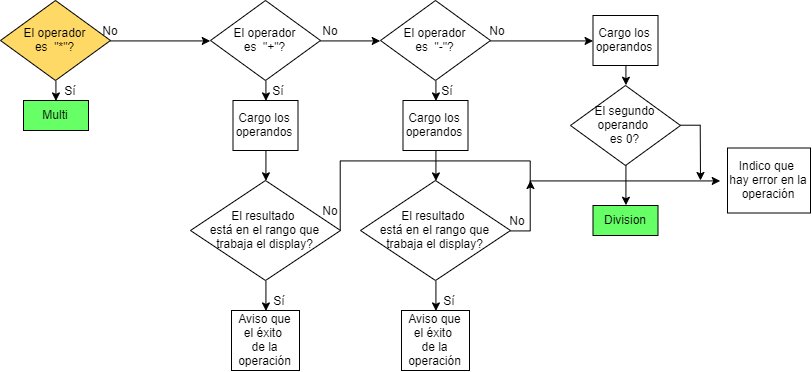

The diagram above was exported from draw.io. Its source (the exported page's mxGraphModel, read from the mxfile embedded in the PNG):
<mxGraphModel dx="1066" dy="721" grid="1" gridSize="10" guides="1" tooltips="1" connect="1" arrows="1" fold="1" page="1" pageScale="1" pageWidth="827" pageHeight="1169" math="0" shadow="0">
  <root>
    <mxCell id="0" />
    <mxCell id="1" parent="0" />
    <mxCell id="ZphXJdiG2d2gRUgpRixn-12" style="edgeStyle=orthogonalEdgeStyle;rounded=0;orthogonalLoop=1;jettySize=auto;html=1;exitX=0.5;exitY=1;exitDx=0;exitDy=0;entryX=0.5;entryY=0;entryDx=0;entryDy=0;" edge="1" parent="1" source="ZphXJdiG2d2gRUgpRixn-1">
      <mxGeometry relative="1" as="geometry">
        <mxPoint x="155.42857142857156" y="140.42857142857144" as="targetPoint" />
      </mxGeometry>
    </mxCell>
    <mxCell id="ZphXJdiG2d2gRUgpRixn-13" style="edgeStyle=orthogonalEdgeStyle;rounded=0;orthogonalLoop=1;jettySize=auto;html=1;exitX=1;exitY=0.5;exitDx=0;exitDy=0;entryX=0;entryY=0.5;entryDx=0;entryDy=0;" edge="1" parent="1" source="ZphXJdiG2d2gRUgpRixn-1" target="ZphXJdiG2d2gRUgpRixn-2">
      <mxGeometry relative="1" as="geometry" />
    </mxCell>
    <mxCell id="ZphXJdiG2d2gRUgpRixn-1" value="El operador &lt;br&gt;es&amp;nbsp; &quot;*&quot;?" style="rhombus;whiteSpace=wrap;html=1;fillColor=#FFD966;" vertex="1" parent="1">
      <mxGeometry x="100" y="40" width="110" height="80" as="geometry" />
    </mxCell>
    <mxCell id="ZphXJdiG2d2gRUgpRixn-11" style="edgeStyle=orthogonalEdgeStyle;rounded=0;orthogonalLoop=1;jettySize=auto;html=1;exitX=0.5;exitY=1;exitDx=0;exitDy=0;entryX=0.5;entryY=0;entryDx=0;entryDy=0;" edge="1" parent="1" source="ZphXJdiG2d2gRUgpRixn-2" target="ZphXJdiG2d2gRUgpRixn-5">
      <mxGeometry relative="1" as="geometry" />
    </mxCell>
    <mxCell id="ZphXJdiG2d2gRUgpRixn-20" style="edgeStyle=orthogonalEdgeStyle;rounded=0;orthogonalLoop=1;jettySize=auto;html=1;exitX=1;exitY=0.5;exitDx=0;exitDy=0;entryX=0;entryY=0.5;entryDx=0;entryDy=0;" edge="1" parent="1" source="ZphXJdiG2d2gRUgpRixn-2" target="ZphXJdiG2d2gRUgpRixn-3">
      <mxGeometry relative="1" as="geometry" />
    </mxCell>
    <mxCell id="ZphXJdiG2d2gRUgpRixn-2" value="El operador &lt;br&gt;es&amp;nbsp; &quot;+&quot;?" style="rhombus;whiteSpace=wrap;html=1;" vertex="1" parent="1">
      <mxGeometry x="310" y="40" width="110" height="80" as="geometry" />
    </mxCell>
    <mxCell id="ZphXJdiG2d2gRUgpRixn-10" style="edgeStyle=orthogonalEdgeStyle;rounded=0;orthogonalLoop=1;jettySize=auto;html=1;exitX=0.5;exitY=1;exitDx=0;exitDy=0;entryX=0.5;entryY=0;entryDx=0;entryDy=0;" edge="1" parent="1" source="ZphXJdiG2d2gRUgpRixn-3" target="ZphXJdiG2d2gRUgpRixn-4">
      <mxGeometry relative="1" as="geometry" />
    </mxCell>
    <mxCell id="ZphXJdiG2d2gRUgpRixn-15" style="edgeStyle=orthogonalEdgeStyle;rounded=0;orthogonalLoop=1;jettySize=auto;html=1;exitX=1;exitY=0.5;exitDx=0;exitDy=0;entryX=0;entryY=0.5;entryDx=0;entryDy=0;" edge="1" parent="1" source="ZphXJdiG2d2gRUgpRixn-3" target="ZphXJdiG2d2gRUgpRixn-7">
      <mxGeometry relative="1" as="geometry" />
    </mxCell>
    <mxCell id="ZphXJdiG2d2gRUgpRixn-3" value="El operador &lt;br&gt;es&amp;nbsp; &quot;-&quot;?" style="rhombus;whiteSpace=wrap;html=1;" vertex="1" parent="1">
      <mxGeometry x="480" y="40" width="110" height="80" as="geometry" />
    </mxCell>
    <mxCell id="ZphXJdiG2d2gRUgpRixn-32" style="edgeStyle=orthogonalEdgeStyle;rounded=0;orthogonalLoop=1;jettySize=auto;html=1;exitX=0.5;exitY=1;exitDx=0;exitDy=0;entryX=0.5;entryY=0;entryDx=0;entryDy=0;" edge="1" parent="1" source="ZphXJdiG2d2gRUgpRixn-4" target="ZphXJdiG2d2gRUgpRixn-31">
      <mxGeometry relative="1" as="geometry" />
    </mxCell>
    <mxCell id="ZphXJdiG2d2gRUgpRixn-4" value="Cargo los operandos" style="rounded=0;whiteSpace=wrap;html=1;" vertex="1" parent="1">
      <mxGeometry x="502.5" y="140" width="65" height="50" as="geometry" />
    </mxCell>
    <mxCell id="ZphXJdiG2d2gRUgpRixn-33" style="edgeStyle=orthogonalEdgeStyle;rounded=0;orthogonalLoop=1;jettySize=auto;html=1;exitX=0.5;exitY=1;exitDx=0;exitDy=0;" edge="1" parent="1" source="ZphXJdiG2d2gRUgpRixn-5" target="ZphXJdiG2d2gRUgpRixn-30">
      <mxGeometry relative="1" as="geometry" />
    </mxCell>
    <mxCell id="ZphXJdiG2d2gRUgpRixn-5" value="Cargo los operandos" style="rounded=0;whiteSpace=wrap;html=1;" vertex="1" parent="1">
      <mxGeometry x="332.5" y="140" width="65" height="50" as="geometry" />
    </mxCell>
    <mxCell id="ZphXJdiG2d2gRUgpRixn-16" style="edgeStyle=orthogonalEdgeStyle;rounded=0;orthogonalLoop=1;jettySize=auto;html=1;exitX=0.5;exitY=1;exitDx=0;exitDy=0;entryX=0.5;entryY=0;entryDx=0;entryDy=0;" edge="1" parent="1" source="ZphXJdiG2d2gRUgpRixn-7" target="ZphXJdiG2d2gRUgpRixn-9">
      <mxGeometry relative="1" as="geometry" />
    </mxCell>
    <mxCell id="ZphXJdiG2d2gRUgpRixn-7" value="Cargo los operandos" style="rounded=0;whiteSpace=wrap;html=1;" vertex="1" parent="1">
      <mxGeometry x="692.5" y="55" width="65" height="50" as="geometry" />
    </mxCell>
    <mxCell id="ZphXJdiG2d2gRUgpRixn-51" style="edgeStyle=orthogonalEdgeStyle;rounded=0;orthogonalLoop=1;jettySize=auto;html=1;exitX=1;exitY=0.5;exitDx=0;exitDy=0;" edge="1" parent="1" source="ZphXJdiG2d2gRUgpRixn-9">
      <mxGeometry relative="1" as="geometry">
        <mxPoint x="799.9999999999998" y="220" as="targetPoint" />
      </mxGeometry>
    </mxCell>
    <mxCell id="ZphXJdiG2d2gRUgpRixn-54" style="edgeStyle=orthogonalEdgeStyle;rounded=0;orthogonalLoop=1;jettySize=auto;html=1;exitX=0.5;exitY=1;exitDx=0;exitDy=0;entryX=0.5;entryY=0;entryDx=0;entryDy=0;" edge="1" parent="1" source="ZphXJdiG2d2gRUgpRixn-9" target="ZphXJdiG2d2gRUgpRixn-53">
      <mxGeometry relative="1" as="geometry" />
    </mxCell>
    <mxCell id="ZphXJdiG2d2gRUgpRixn-9" value="El segundo operando &lt;br&gt;es 0?" style="rhombus;whiteSpace=wrap;html=1;" vertex="1" parent="1">
      <mxGeometry x="670" y="125" width="110" height="80" as="geometry" />
    </mxCell>
    <mxCell id="ZphXJdiG2d2gRUgpRixn-17" value="No" style="text;html=1;strokeColor=none;fillColor=none;align=center;verticalAlign=middle;whiteSpace=wrap;rounded=0;" vertex="1" parent="1">
      <mxGeometry x="190" y="60" width="40" height="20" as="geometry" />
    </mxCell>
    <mxCell id="ZphXJdiG2d2gRUgpRixn-21" value="No" style="text;html=1;strokeColor=none;fillColor=none;align=center;verticalAlign=middle;whiteSpace=wrap;rounded=0;" vertex="1" parent="1">
      <mxGeometry x="410" y="60" width="40" height="20" as="geometry" />
    </mxCell>
    <mxCell id="ZphXJdiG2d2gRUgpRixn-24" value="No" style="text;html=1;strokeColor=none;fillColor=none;align=center;verticalAlign=middle;whiteSpace=wrap;rounded=0;" vertex="1" parent="1">
      <mxGeometry x="577.5" y="60" width="40" height="20" as="geometry" />
    </mxCell>
    <mxCell id="ZphXJdiG2d2gRUgpRixn-25" value="Sí" style="text;html=1;strokeColor=none;fillColor=none;align=center;verticalAlign=middle;whiteSpace=wrap;rounded=0;" vertex="1" parent="1">
      <mxGeometry x="150" y="120" width="40" height="20" as="geometry" />
    </mxCell>
    <mxCell id="ZphXJdiG2d2gRUgpRixn-27" value="Sí" style="text;html=1;strokeColor=none;fillColor=none;align=center;verticalAlign=middle;whiteSpace=wrap;rounded=0;" vertex="1" parent="1">
      <mxGeometry x="357.5" y="120" width="40" height="20" as="geometry" />
    </mxCell>
    <mxCell id="ZphXJdiG2d2gRUgpRixn-28" value="Sí" style="text;html=1;strokeColor=none;fillColor=none;align=center;verticalAlign=middle;whiteSpace=wrap;rounded=0;" vertex="1" parent="1">
      <mxGeometry x="527.5" y="120" width="40" height="20" as="geometry" />
    </mxCell>
    <mxCell id="ZphXJdiG2d2gRUgpRixn-36" style="edgeStyle=orthogonalEdgeStyle;rounded=0;orthogonalLoop=1;jettySize=auto;html=1;exitX=0.5;exitY=1;exitDx=0;exitDy=0;entryX=0.5;entryY=0;entryDx=0;entryDy=0;" edge="1" parent="1" source="ZphXJdiG2d2gRUgpRixn-30" target="ZphXJdiG2d2gRUgpRixn-34">
      <mxGeometry relative="1" as="geometry" />
    </mxCell>
    <mxCell id="ZphXJdiG2d2gRUgpRixn-40" style="edgeStyle=orthogonalEdgeStyle;rounded=0;orthogonalLoop=1;jettySize=auto;html=1;exitX=1;exitY=0.5;exitDx=0;exitDy=0;" edge="1" parent="1" source="ZphXJdiG2d2gRUgpRixn-30">
      <mxGeometry relative="1" as="geometry">
        <mxPoint x="820" y="220" as="targetPoint" />
        <Array as="points">
          <mxPoint x="439" y="200" />
          <mxPoint x="630" y="200" />
          <mxPoint x="630" y="220" />
        </Array>
      </mxGeometry>
    </mxCell>
    <mxCell id="ZphXJdiG2d2gRUgpRixn-30" value="El resultado &lt;br&gt;está en el rango que trabaja el display?" style="rhombus;whiteSpace=wrap;html=1;" vertex="1" parent="1">
      <mxGeometry x="290" y="220" width="150" height="100" as="geometry" />
    </mxCell>
    <mxCell id="ZphXJdiG2d2gRUgpRixn-37" style="edgeStyle=orthogonalEdgeStyle;rounded=0;orthogonalLoop=1;jettySize=auto;html=1;exitX=0.5;exitY=1;exitDx=0;exitDy=0;entryX=0.5;entryY=0;entryDx=0;entryDy=0;" edge="1" parent="1" source="ZphXJdiG2d2gRUgpRixn-31" target="ZphXJdiG2d2gRUgpRixn-35">
      <mxGeometry relative="1" as="geometry" />
    </mxCell>
    <mxCell id="ZphXJdiG2d2gRUgpRixn-41" style="edgeStyle=orthogonalEdgeStyle;rounded=0;orthogonalLoop=1;jettySize=auto;html=1;exitX=1;exitY=0.5;exitDx=0;exitDy=0;" edge="1" parent="1" source="ZphXJdiG2d2gRUgpRixn-31">
      <mxGeometry relative="1" as="geometry">
        <mxPoint x="630" y="220" as="targetPoint" />
      </mxGeometry>
    </mxCell>
    <mxCell id="ZphXJdiG2d2gRUgpRixn-31" value="El resultado &lt;br&gt;está en el rango que trabaja el display?" style="rhombus;whiteSpace=wrap;html=1;" vertex="1" parent="1">
      <mxGeometry x="460" y="220" width="150" height="100" as="geometry" />
    </mxCell>
    <mxCell id="ZphXJdiG2d2gRUgpRixn-34" value="Aviso que el éxito &lt;br&gt;de la operación" style="rounded=0;whiteSpace=wrap;html=1;" vertex="1" parent="1">
      <mxGeometry x="331" y="350" width="68" height="60" as="geometry" />
    </mxCell>
    <mxCell id="ZphXJdiG2d2gRUgpRixn-35" value="Aviso que el éxito &lt;br&gt;de la operación" style="rounded=0;whiteSpace=wrap;html=1;" vertex="1" parent="1">
      <mxGeometry x="501" y="350" width="68" height="60" as="geometry" />
    </mxCell>
    <mxCell id="ZphXJdiG2d2gRUgpRixn-38" value="Sí" style="text;html=1;strokeColor=none;fillColor=none;align=center;verticalAlign=middle;whiteSpace=wrap;rounded=0;" vertex="1" parent="1">
      <mxGeometry x="359" y="330" width="40" height="20" as="geometry" />
    </mxCell>
    <mxCell id="ZphXJdiG2d2gRUgpRixn-39" value="Sí" style="text;html=1;strokeColor=none;fillColor=none;align=center;verticalAlign=middle;whiteSpace=wrap;rounded=0;" vertex="1" parent="1">
      <mxGeometry x="529" y="330" width="40" height="20" as="geometry" />
    </mxCell>
    <mxCell id="ZphXJdiG2d2gRUgpRixn-42" value="No" style="text;html=1;strokeColor=none;fillColor=none;align=center;verticalAlign=middle;whiteSpace=wrap;rounded=0;" vertex="1" parent="1">
      <mxGeometry x="410" y="240" width="40" height="20" as="geometry" />
    </mxCell>
    <mxCell id="ZphXJdiG2d2gRUgpRixn-43" value="No" style="text;html=1;strokeColor=none;fillColor=none;align=center;verticalAlign=middle;whiteSpace=wrap;rounded=0;" vertex="1" parent="1">
      <mxGeometry x="597.5" y="250" width="40" height="20" as="geometry" />
    </mxCell>
    <mxCell id="ZphXJdiG2d2gRUgpRixn-48" value="Multi" style="rounded=0;whiteSpace=wrap;html=1;fillColor=#66FF66;" vertex="1" parent="1">
      <mxGeometry x="123" y="140" width="65" height="30" as="geometry" />
    </mxCell>
    <mxCell id="ZphXJdiG2d2gRUgpRixn-52" value="Indico que&amp;nbsp;&lt;br&gt;hay error en la operación" style="rounded=0;whiteSpace=wrap;html=1;" vertex="1" parent="1">
      <mxGeometry x="827" y="187.5" width="83" height="65" as="geometry" />
    </mxCell>
    <mxCell id="ZphXJdiG2d2gRUgpRixn-53" value="Division" style="rounded=0;whiteSpace=wrap;html=1;fillColor=#66FF66;" vertex="1" parent="1">
      <mxGeometry x="692.5" y="245" width="65" height="30" as="geometry" />
    </mxCell>
  </root>
</mxGraphModel>